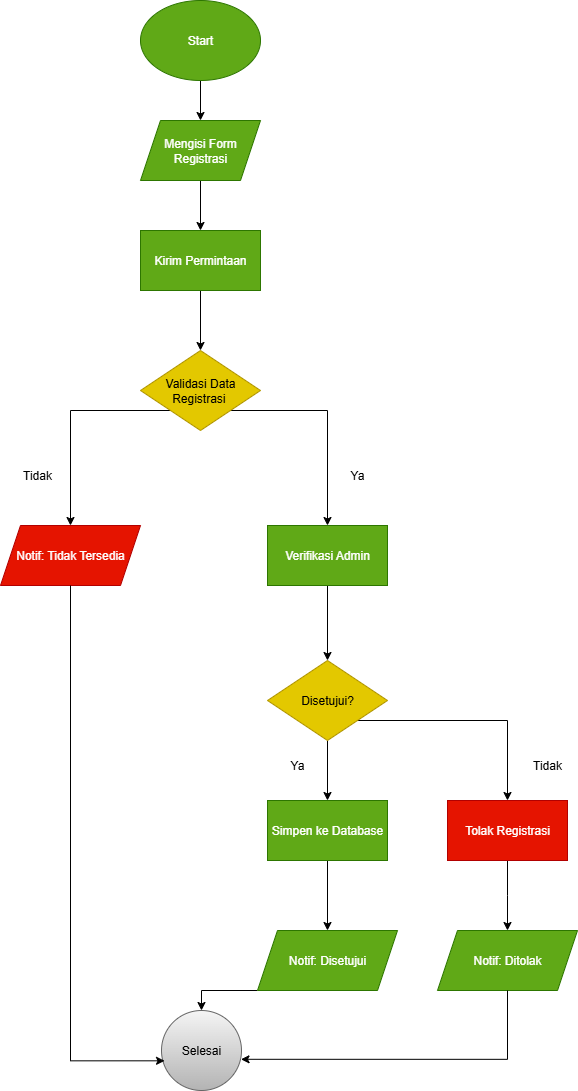

The diagram above was exported from draw.io. Its source (the exported page's mxGraphModel, read from the mxfile embedded in the PNG):
<mxGraphModel dx="1188" dy="648" grid="1" gridSize="10" guides="1" tooltips="1" connect="1" arrows="1" fold="1" page="1" pageScale="1" pageWidth="827" pageHeight="1169" math="0" shadow="0">
  <root>
    <mxCell id="WIyWlLk6GJQsqaUBKTNV-0" />
    <mxCell id="WIyWlLk6GJQsqaUBKTNV-1" parent="WIyWlLk6GJQsqaUBKTNV-0" />
    <mxCell id="QMwwGwbSFpMnk21Rd8f4-9" style="edgeStyle=orthogonalEdgeStyle;rounded=0;orthogonalLoop=1;jettySize=auto;html=1;exitX=0.5;exitY=1;exitDx=0;exitDy=0;entryX=0.5;entryY=0;entryDx=0;entryDy=0;" edge="1" parent="WIyWlLk6GJQsqaUBKTNV-1" source="QMwwGwbSFpMnk21Rd8f4-5" target="QMwwGwbSFpMnk21Rd8f4-8">
      <mxGeometry relative="1" as="geometry" />
    </mxCell>
    <mxCell id="QMwwGwbSFpMnk21Rd8f4-5" value="Mengisi Form Registrasi" style="shape=parallelogram;perimeter=parallelogramPerimeter;whiteSpace=wrap;html=1;fixedSize=1;fillColor=#60a917;fontColor=#ffffff;strokeColor=#2D7600;" vertex="1" parent="WIyWlLk6GJQsqaUBKTNV-1">
      <mxGeometry x="353" y="150" width="120" height="60" as="geometry" />
    </mxCell>
    <mxCell id="QMwwGwbSFpMnk21Rd8f4-7" style="edgeStyle=orthogonalEdgeStyle;rounded=0;orthogonalLoop=1;jettySize=auto;html=1;exitX=0.5;exitY=1;exitDx=0;exitDy=0;entryX=0.5;entryY=0;entryDx=0;entryDy=0;" edge="1" parent="WIyWlLk6GJQsqaUBKTNV-1" source="QMwwGwbSFpMnk21Rd8f4-6" target="QMwwGwbSFpMnk21Rd8f4-5">
      <mxGeometry relative="1" as="geometry" />
    </mxCell>
    <mxCell id="QMwwGwbSFpMnk21Rd8f4-6" value="Start" style="ellipse;whiteSpace=wrap;html=1;fillColor=#60a917;fontColor=#ffffff;strokeColor=#2D7600;" vertex="1" parent="WIyWlLk6GJQsqaUBKTNV-1">
      <mxGeometry x="353" y="30" width="120" height="80" as="geometry" />
    </mxCell>
    <mxCell id="QMwwGwbSFpMnk21Rd8f4-12" style="edgeStyle=orthogonalEdgeStyle;rounded=0;orthogonalLoop=1;jettySize=auto;html=1;exitX=0.5;exitY=1;exitDx=0;exitDy=0;entryX=0.5;entryY=0;entryDx=0;entryDy=0;" edge="1" parent="WIyWlLk6GJQsqaUBKTNV-1" source="QMwwGwbSFpMnk21Rd8f4-8" target="QMwwGwbSFpMnk21Rd8f4-10">
      <mxGeometry relative="1" as="geometry" />
    </mxCell>
    <mxCell id="QMwwGwbSFpMnk21Rd8f4-8" value="Kirim Permintaan" style="rounded=0;whiteSpace=wrap;html=1;fillColor=#60a917;fontColor=#ffffff;strokeColor=#2D7600;" vertex="1" parent="WIyWlLk6GJQsqaUBKTNV-1">
      <mxGeometry x="353" y="260" width="120" height="60" as="geometry" />
    </mxCell>
    <mxCell id="QMwwGwbSFpMnk21Rd8f4-20" style="edgeStyle=orthogonalEdgeStyle;rounded=0;orthogonalLoop=1;jettySize=auto;html=1;exitX=1;exitY=1;exitDx=0;exitDy=0;entryX=0.5;entryY=0;entryDx=0;entryDy=0;" edge="1" parent="WIyWlLk6GJQsqaUBKTNV-1" source="QMwwGwbSFpMnk21Rd8f4-10" target="QMwwGwbSFpMnk21Rd8f4-13">
      <mxGeometry relative="1" as="geometry" />
    </mxCell>
    <mxCell id="QMwwGwbSFpMnk21Rd8f4-21" style="edgeStyle=orthogonalEdgeStyle;rounded=0;orthogonalLoop=1;jettySize=auto;html=1;exitX=0;exitY=1;exitDx=0;exitDy=0;entryX=0.5;entryY=0;entryDx=0;entryDy=0;" edge="1" parent="WIyWlLk6GJQsqaUBKTNV-1" source="QMwwGwbSFpMnk21Rd8f4-10" target="QMwwGwbSFpMnk21Rd8f4-19">
      <mxGeometry relative="1" as="geometry">
        <mxPoint x="280" y="550" as="targetPoint" />
        <Array as="points">
          <mxPoint x="283" y="440" />
        </Array>
      </mxGeometry>
    </mxCell>
    <mxCell id="QMwwGwbSFpMnk21Rd8f4-10" value="Validasi Data Registrasi&amp;nbsp;" style="rhombus;whiteSpace=wrap;html=1;fillColor=#e3c800;fontColor=#000000;strokeColor=#B09500;" vertex="1" parent="WIyWlLk6GJQsqaUBKTNV-1">
      <mxGeometry x="353" y="380" width="120" height="80" as="geometry" />
    </mxCell>
    <mxCell id="QMwwGwbSFpMnk21Rd8f4-24" style="edgeStyle=orthogonalEdgeStyle;rounded=0;orthogonalLoop=1;jettySize=auto;html=1;exitX=0.5;exitY=1;exitDx=0;exitDy=0;entryX=0.5;entryY=0;entryDx=0;entryDy=0;" edge="1" parent="WIyWlLk6GJQsqaUBKTNV-1" source="QMwwGwbSFpMnk21Rd8f4-13" target="QMwwGwbSFpMnk21Rd8f4-23">
      <mxGeometry relative="1" as="geometry" />
    </mxCell>
    <mxCell id="QMwwGwbSFpMnk21Rd8f4-13" value="Verifikasi Admin" style="rounded=0;whiteSpace=wrap;html=1;fillColor=#60a917;fontColor=#ffffff;strokeColor=#2D7600;" vertex="1" parent="WIyWlLk6GJQsqaUBKTNV-1">
      <mxGeometry x="480" y="555" width="120" height="60" as="geometry" />
    </mxCell>
    <mxCell id="QMwwGwbSFpMnk21Rd8f4-18" value="Ya" style="text;html=1;align=center;verticalAlign=middle;whiteSpace=wrap;rounded=0;" vertex="1" parent="WIyWlLk6GJQsqaUBKTNV-1">
      <mxGeometry x="540" y="490" width="60" height="30" as="geometry" />
    </mxCell>
    <mxCell id="QMwwGwbSFpMnk21Rd8f4-19" value="Notif: Tidak Tersedia" style="shape=parallelogram;perimeter=parallelogramPerimeter;whiteSpace=wrap;html=1;fixedSize=1;fillColor=#e51400;fontColor=#ffffff;strokeColor=#B20000;" vertex="1" parent="WIyWlLk6GJQsqaUBKTNV-1">
      <mxGeometry x="213" y="555" width="140" height="60" as="geometry" />
    </mxCell>
    <mxCell id="QMwwGwbSFpMnk21Rd8f4-22" value="Tidak" style="text;html=1;align=center;verticalAlign=middle;whiteSpace=wrap;rounded=0;" vertex="1" parent="WIyWlLk6GJQsqaUBKTNV-1">
      <mxGeometry x="220" y="490" width="60" height="30" as="geometry" />
    </mxCell>
    <mxCell id="QMwwGwbSFpMnk21Rd8f4-27" style="edgeStyle=orthogonalEdgeStyle;rounded=0;orthogonalLoop=1;jettySize=auto;html=1;exitX=0.5;exitY=1;exitDx=0;exitDy=0;entryX=0.5;entryY=0;entryDx=0;entryDy=0;" edge="1" parent="WIyWlLk6GJQsqaUBKTNV-1" source="QMwwGwbSFpMnk21Rd8f4-23" target="QMwwGwbSFpMnk21Rd8f4-26">
      <mxGeometry relative="1" as="geometry" />
    </mxCell>
    <mxCell id="QMwwGwbSFpMnk21Rd8f4-29" style="edgeStyle=orthogonalEdgeStyle;rounded=0;orthogonalLoop=1;jettySize=auto;html=1;exitX=1;exitY=1;exitDx=0;exitDy=0;" edge="1" parent="WIyWlLk6GJQsqaUBKTNV-1" source="QMwwGwbSFpMnk21Rd8f4-23" target="QMwwGwbSFpMnk21Rd8f4-28">
      <mxGeometry relative="1" as="geometry" />
    </mxCell>
    <mxCell id="QMwwGwbSFpMnk21Rd8f4-23" value="Disetujui?" style="rhombus;whiteSpace=wrap;html=1;fillColor=#e3c800;fontColor=#000000;strokeColor=#B09500;" vertex="1" parent="WIyWlLk6GJQsqaUBKTNV-1">
      <mxGeometry x="480" y="690" width="120" height="80" as="geometry" />
    </mxCell>
    <mxCell id="QMwwGwbSFpMnk21Rd8f4-36" style="edgeStyle=orthogonalEdgeStyle;rounded=0;orthogonalLoop=1;jettySize=auto;html=1;exitX=0.5;exitY=1;exitDx=0;exitDy=0;entryX=0.5;entryY=0;entryDx=0;entryDy=0;" edge="1" parent="WIyWlLk6GJQsqaUBKTNV-1" source="QMwwGwbSFpMnk21Rd8f4-26" target="QMwwGwbSFpMnk21Rd8f4-35">
      <mxGeometry relative="1" as="geometry" />
    </mxCell>
    <mxCell id="QMwwGwbSFpMnk21Rd8f4-26" value="Simpen ke Database" style="rounded=0;whiteSpace=wrap;html=1;fillColor=#60a917;fontColor=#ffffff;strokeColor=#2D7600;" vertex="1" parent="WIyWlLk6GJQsqaUBKTNV-1">
      <mxGeometry x="480" y="830" width="120" height="60" as="geometry" />
    </mxCell>
    <mxCell id="QMwwGwbSFpMnk21Rd8f4-33" style="edgeStyle=orthogonalEdgeStyle;rounded=0;orthogonalLoop=1;jettySize=auto;html=1;exitX=0.5;exitY=1;exitDx=0;exitDy=0;entryX=0.5;entryY=0;entryDx=0;entryDy=0;" edge="1" parent="WIyWlLk6GJQsqaUBKTNV-1" source="QMwwGwbSFpMnk21Rd8f4-28">
      <mxGeometry relative="1" as="geometry">
        <mxPoint x="720" y="960" as="targetPoint" />
      </mxGeometry>
    </mxCell>
    <mxCell id="QMwwGwbSFpMnk21Rd8f4-28" value="Tolak Registrasi" style="rounded=0;whiteSpace=wrap;html=1;fillColor=#e51400;fontColor=#ffffff;strokeColor=#B20000;" vertex="1" parent="WIyWlLk6GJQsqaUBKTNV-1">
      <mxGeometry x="660" y="830" width="120" height="60" as="geometry" />
    </mxCell>
    <mxCell id="QMwwGwbSFpMnk21Rd8f4-30" value="Ya" style="text;html=1;align=center;verticalAlign=middle;whiteSpace=wrap;rounded=0;" vertex="1" parent="WIyWlLk6GJQsqaUBKTNV-1">
      <mxGeometry x="480" y="780" width="60" height="30" as="geometry" />
    </mxCell>
    <mxCell id="QMwwGwbSFpMnk21Rd8f4-31" value="Tidak" style="text;html=1;align=center;verticalAlign=middle;whiteSpace=wrap;rounded=0;" vertex="1" parent="WIyWlLk6GJQsqaUBKTNV-1">
      <mxGeometry x="730" y="780" width="60" height="30" as="geometry" />
    </mxCell>
    <mxCell id="QMwwGwbSFpMnk21Rd8f4-34" value="Notif: Ditolak" style="shape=parallelogram;perimeter=parallelogramPerimeter;whiteSpace=wrap;html=1;fixedSize=1;fillColor=#60a917;fontColor=#ffffff;strokeColor=#2D7600;" vertex="1" parent="WIyWlLk6GJQsqaUBKTNV-1">
      <mxGeometry x="650" y="960" width="140" height="60" as="geometry" />
    </mxCell>
    <mxCell id="QMwwGwbSFpMnk21Rd8f4-38" style="edgeStyle=orthogonalEdgeStyle;rounded=0;orthogonalLoop=1;jettySize=auto;html=1;exitX=0;exitY=1;exitDx=0;exitDy=0;" edge="1" parent="WIyWlLk6GJQsqaUBKTNV-1" source="QMwwGwbSFpMnk21Rd8f4-35" target="QMwwGwbSFpMnk21Rd8f4-37">
      <mxGeometry relative="1" as="geometry">
        <Array as="points">
          <mxPoint x="414" y="1020" />
        </Array>
      </mxGeometry>
    </mxCell>
    <mxCell id="QMwwGwbSFpMnk21Rd8f4-35" value="Notif: Disetujui" style="shape=parallelogram;perimeter=parallelogramPerimeter;whiteSpace=wrap;html=1;fixedSize=1;fillColor=#60a917;fontColor=#ffffff;strokeColor=#2D7600;" vertex="1" parent="WIyWlLk6GJQsqaUBKTNV-1">
      <mxGeometry x="470" y="960" width="140" height="60" as="geometry" />
    </mxCell>
    <mxCell id="QMwwGwbSFpMnk21Rd8f4-37" value="Selesai" style="ellipse;whiteSpace=wrap;html=1;aspect=fixed;fillColor=#f5f5f5;gradientColor=#b3b3b3;strokeColor=#666666;" vertex="1" parent="WIyWlLk6GJQsqaUBKTNV-1">
      <mxGeometry x="374" y="1040" width="80" height="80" as="geometry" />
    </mxCell>
    <mxCell id="QMwwGwbSFpMnk21Rd8f4-39" style="edgeStyle=orthogonalEdgeStyle;rounded=0;orthogonalLoop=1;jettySize=auto;html=1;exitX=0.5;exitY=1;exitDx=0;exitDy=0;entryX=0.994;entryY=0.61;entryDx=0;entryDy=0;entryPerimeter=0;" edge="1" parent="WIyWlLk6GJQsqaUBKTNV-1" source="QMwwGwbSFpMnk21Rd8f4-34" target="QMwwGwbSFpMnk21Rd8f4-37">
      <mxGeometry relative="1" as="geometry" />
    </mxCell>
    <mxCell id="QMwwGwbSFpMnk21Rd8f4-40" style="edgeStyle=orthogonalEdgeStyle;rounded=0;orthogonalLoop=1;jettySize=auto;html=1;exitX=0.5;exitY=1;exitDx=0;exitDy=0;entryX=0.038;entryY=0.629;entryDx=0;entryDy=0;entryPerimeter=0;" edge="1" parent="WIyWlLk6GJQsqaUBKTNV-1" source="QMwwGwbSFpMnk21Rd8f4-19" target="QMwwGwbSFpMnk21Rd8f4-37">
      <mxGeometry relative="1" as="geometry">
        <Array as="points">
          <mxPoint x="283" y="1090" />
        </Array>
      </mxGeometry>
    </mxCell>
  </root>
</mxGraphModel>